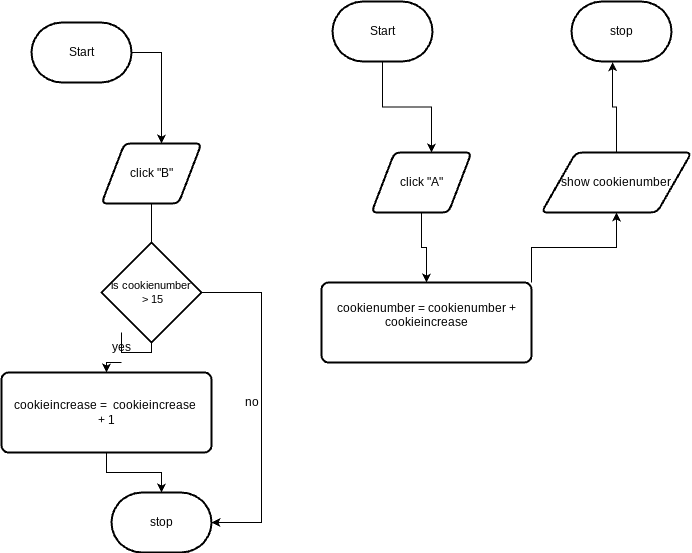

The diagram above was exported from draw.io. Its source (the exported page's mxGraphModel, read from the mxfile embedded in the PNG):
<mxGraphModel dx="952" dy="297" grid="1" gridSize="10" guides="1" tooltips="1" connect="1" arrows="1" fold="1" page="1" pageScale="1" pageWidth="850" pageHeight="1100" math="0" shadow="0">
  <root>
    <mxCell id="0" />
    <mxCell id="1" parent="0" />
    <mxCell id="5" style="edgeStyle=orthogonalEdgeStyle;html=1;rounded=0;" parent="1" source="2" edge="1">
      <mxGeometry relative="1" as="geometry">
        <mxPoint x="470" y="230" as="targetPoint" />
      </mxGeometry>
    </mxCell>
    <mxCell id="2" value="Start" style="strokeWidth=2;html=1;shape=mxgraph.flowchart.terminator;whiteSpace=wrap;" parent="1" vertex="1">
      <mxGeometry x="371" y="79" width="100" height="60" as="geometry" />
    </mxCell>
    <mxCell id="8" style="edgeStyle=orthogonalEdgeStyle;html=1;exitX=0.5;exitY=1;exitDx=0;exitDy=0;entryX=0.5;entryY=0;entryDx=0;entryDy=0;rounded=0;" parent="1" source="6" target="7" edge="1">
      <mxGeometry relative="1" as="geometry" />
    </mxCell>
    <mxCell id="6" value="click &quot;A&quot;" style="shape=parallelogram;html=1;strokeWidth=2;perimeter=parallelogramPerimeter;whiteSpace=wrap;rounded=1;arcSize=12;size=0.23;" parent="1" vertex="1">
      <mxGeometry x="410" y="230" width="100" height="60" as="geometry" />
    </mxCell>
    <mxCell id="10" style="edgeStyle=orthogonalEdgeStyle;rounded=0;html=1;exitX=1;exitY=0;exitDx=0;exitDy=0;entryX=0.5;entryY=1;entryDx=0;entryDy=0;" parent="1" source="7" target="9" edge="1">
      <mxGeometry relative="1" as="geometry" />
    </mxCell>
    <mxCell id="7" value="cookienumber = cookienumber + cookieincrease&lt;br&gt;&amp;nbsp;" style="rounded=1;whiteSpace=wrap;html=1;absoluteArcSize=1;arcSize=14;strokeWidth=2;" parent="1" vertex="1">
      <mxGeometry x="360" y="360" width="210" height="80" as="geometry" />
    </mxCell>
    <mxCell id="13" style="edgeStyle=orthogonalEdgeStyle;shape=connector;rounded=0;html=1;exitX=0.5;exitY=0;exitDx=0;exitDy=0;entryX=0.411;entryY=1.012;entryDx=0;entryDy=0;entryPerimeter=0;labelBackgroundColor=default;strokeColor=default;fontFamily=Helvetica;fontSize=11;fontColor=default;endArrow=classic;" parent="1" source="9" target="12" edge="1">
      <mxGeometry relative="1" as="geometry" />
    </mxCell>
    <mxCell id="9" value="show cookienumber" style="shape=parallelogram;html=1;strokeWidth=2;perimeter=parallelogramPerimeter;whiteSpace=wrap;rounded=1;arcSize=12;size=0.23;" parent="1" vertex="1">
      <mxGeometry x="580" y="230" width="150" height="60" as="geometry" />
    </mxCell>
    <mxCell id="12" value="stop" style="strokeWidth=2;html=1;shape=mxgraph.flowchart.terminator;whiteSpace=wrap;" parent="1" vertex="1">
      <mxGeometry x="610" y="79" width="100" height="60" as="geometry" />
    </mxCell>
    <mxCell id="14" style="edgeStyle=orthogonalEdgeStyle;html=1;rounded=0;" parent="1" edge="1">
      <mxGeometry relative="1" as="geometry">
        <mxPoint x="151" y="130" as="sourcePoint" />
        <mxPoint x="200" y="221" as="targetPoint" />
      </mxGeometry>
    </mxCell>
    <mxCell id="15" style="edgeStyle=orthogonalEdgeStyle;html=1;exitX=0.5;exitY=1;exitDx=0;exitDy=0;entryX=0.5;entryY=0;entryDx=0;entryDy=0;rounded=0;startArrow=none;" parent="1" source="25" target="17" edge="1">
      <mxGeometry relative="1" as="geometry" />
    </mxCell>
    <mxCell id="16" value="click &quot;B&quot;" style="shape=parallelogram;html=1;strokeWidth=2;perimeter=parallelogramPerimeter;whiteSpace=wrap;rounded=1;arcSize=12;size=0.23;" parent="1" vertex="1">
      <mxGeometry x="140" y="221" width="100" height="60" as="geometry" />
    </mxCell>
    <mxCell id="22" style="edgeStyle=orthogonalEdgeStyle;shape=connector;rounded=0;html=1;exitX=0.5;exitY=1;exitDx=0;exitDy=0;entryX=0.5;entryY=0;entryDx=0;entryDy=0;entryPerimeter=0;labelBackgroundColor=default;strokeColor=default;fontFamily=Helvetica;fontSize=11;fontColor=default;endArrow=classic;" parent="1" source="17" target="21" edge="1">
      <mxGeometry relative="1" as="geometry" />
    </mxCell>
    <mxCell id="17" value="cookieincrease =&amp;nbsp; cookieincrease&amp;nbsp;&lt;br&gt;+ 1" style="rounded=1;whiteSpace=wrap;html=1;absoluteArcSize=1;arcSize=14;strokeWidth=2;" parent="1" vertex="1">
      <mxGeometry x="40" y="450" width="210" height="80" as="geometry" />
    </mxCell>
    <mxCell id="18" value="Start" style="strokeWidth=2;html=1;shape=mxgraph.flowchart.terminator;whiteSpace=wrap;" parent="1" vertex="1">
      <mxGeometry x="70" y="100" width="100" height="60" as="geometry" />
    </mxCell>
    <mxCell id="20" value="" style="edgeStyle=orthogonalEdgeStyle;html=1;exitX=0.5;exitY=1;exitDx=0;exitDy=0;entryX=0.5;entryY=0;entryDx=0;entryDy=0;rounded=0;endArrow=none;" parent="1" source="16" target="19" edge="1">
      <mxGeometry relative="1" as="geometry">
        <mxPoint x="190" y="281.0000000000001" as="sourcePoint" />
        <mxPoint x="215" y="460" as="targetPoint" />
      </mxGeometry>
    </mxCell>
    <mxCell id="23" style="edgeStyle=orthogonalEdgeStyle;shape=connector;rounded=0;html=1;exitX=1;exitY=0.5;exitDx=0;exitDy=0;exitPerimeter=0;entryX=1;entryY=0.5;entryDx=0;entryDy=0;entryPerimeter=0;labelBackgroundColor=default;strokeColor=default;fontFamily=Helvetica;fontSize=11;fontColor=default;endArrow=classic;" parent="1" source="19" target="21" edge="1">
      <mxGeometry relative="1" as="geometry">
        <Array as="points">
          <mxPoint x="300" y="370" />
          <mxPoint x="300" y="600" />
        </Array>
      </mxGeometry>
    </mxCell>
    <mxCell id="19" value="is cookienumber&lt;br&gt;&amp;nbsp;&amp;gt; 15" style="strokeWidth=2;html=1;shape=mxgraph.flowchart.decision;whiteSpace=wrap;fontFamily=Helvetica;fontSize=11;fontColor=default;" parent="1" vertex="1">
      <mxGeometry x="140" y="320" width="100" height="100" as="geometry" />
    </mxCell>
    <mxCell id="21" value="stop" style="strokeWidth=2;html=1;shape=mxgraph.flowchart.terminator;whiteSpace=wrap;" parent="1" vertex="1">
      <mxGeometry x="150" y="570" width="100" height="60" as="geometry" />
    </mxCell>
    <mxCell id="24" value="no" style="text;html=1;align=center;verticalAlign=middle;resizable=0;points=[];autosize=1;strokeColor=none;fillColor=none;" vertex="1" parent="1">
      <mxGeometry x="270" y="465" width="40" height="30" as="geometry" />
    </mxCell>
    <mxCell id="26" value="" style="edgeStyle=orthogonalEdgeStyle;html=1;exitX=0.5;exitY=1;exitDx=0;exitDy=0;entryX=0.5;entryY=0;entryDx=0;entryDy=0;rounded=0;startArrow=none;endArrow=none;" edge="1" parent="1" source="19" target="25">
      <mxGeometry relative="1" as="geometry">
        <mxPoint x="190" y="420" as="sourcePoint" />
        <mxPoint x="145" y="450" as="targetPoint" />
      </mxGeometry>
    </mxCell>
    <mxCell id="25" value="yes" style="text;html=1;align=center;verticalAlign=middle;resizable=0;points=[];autosize=1;strokeColor=none;fillColor=none;" vertex="1" parent="1">
      <mxGeometry x="140" y="410" width="40" height="30" as="geometry" />
    </mxCell>
  </root>
</mxGraphModel>